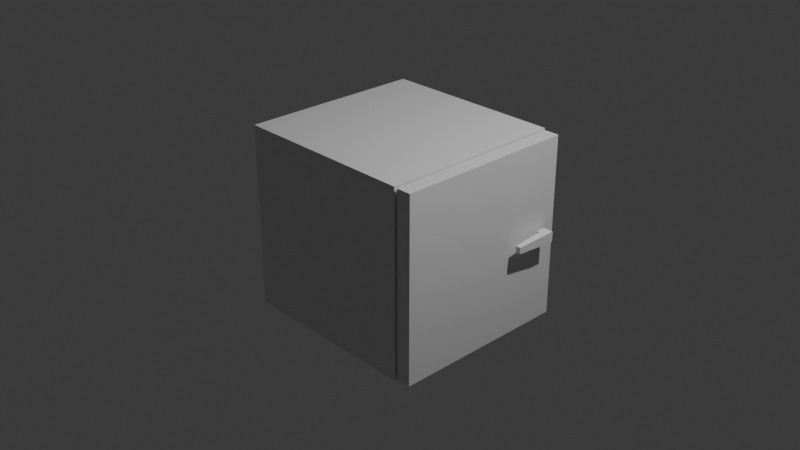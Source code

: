 # Source: Safe.blend  (saved by Blender 4.2.66; exported with 4.5.12 LTS)
import bpy
from mathutils import Matrix  # noqa: F401  (used for matrix-valued properties, if any)

bpy.ops.wm.read_factory_settings(use_empty=True)
scene = bpy.context.scene
scene.name = 'Scene'

# ---- collections
col_collection = bpy.data.collections.new('Collection'); scene.collection.children.link(col_collection)

# ---- materials (node trees are filled in below, after node groups)
mat_material = bpy.data.materials.new('Material')
mat_material.alpha_threshold = 0.0
mat_material.roughness = 0.5
mat_material.line_color = (0.0, 0.0, 0.0, 1.0)

# ---- material node trees
mat_material.use_nodes = True; mat_material.node_tree.nodes.clear()
_N = mat_material.node_tree.nodes; _L = mat_material.node_tree.links
n0 = _N.new('ShaderNodeOutputMaterial'); n0.name = 'Material Output'; n0.location = (300, 300)
n1 = _N.new('ShaderNodeBsdfPrincipled'); n1.name = 'Principled BSDF'; n1.location = (10, 300)
n1.inputs[3].default_value = 1.45
_L.new(n1.outputs[0], n0.inputs[0])
n0.is_active_output = True

# ---- world
world_world = bpy.data.worlds.new('World'); scene.world = world_world
world_world.use_nodes = True; world_world.node_tree.nodes.clear()
_N = world_world.node_tree.nodes; _L = world_world.node_tree.links
n0 = _N.new('ShaderNodeOutputWorld'); n0.name = 'World Output'; n0.location = (300, 300)
n1 = _N.new('ShaderNodeBackground'); n1.name = 'Background'; n1.location = (10, 300)
n1.inputs[0].default_value = (0.05088, 0.05088, 0.05088, 1.0)
_L.new(n1.outputs[0], n0.inputs[0])
n0.is_active_output = True
world_world.color = (0.05088, 0.05088, 0.05088)
world_world.sun_shadow_jitter_overblur = 0.0

# ---- cameras
cam_camera = bpy.data.cameras.new('Camera')
cam_camera.clip_end = 100.0
cam_camera.ortho_scale = 7.314

# ---- lights
light_light = bpy.data.lights.new('Light', 'POINT')
light_light.energy = 1000.0
light_light.shadow_soft_size = 0.1

# ---- meshes
me_cube = bpy.data.meshes.new('Cube')
me_cube.from_pydata([(1.0, 1.0, 1.0), (-0.8235, -0.7922, -0.7922), (1.0, 1.0, -1.0), (-0.8235, -0.7922, 0.7922), (1.0, -1.0, 1.0), (-0.8235, 0.7922, -0.7922), (1.0, -1.0, -1.0), (-0.8235, 0.7922, 0.7922), (-1.0, 1.0, 1.0), (-1.0, 1.0, -1.0), (-1.0, -1.0, 1.0), (-1.0, -1.0, -1.0), (1.0, -0.7922, -0.7922), (1.0, 0.7922, -0.7922), (1.0, -0.7922, 0.7922), (1.0, 0.7922, 0.7922)], [], [(0, 8, 10, 4), (6, 4, 10, 11), (11, 10, 8, 9), (9, 2, 6, 11), (4, 6, 2, 0, 15, 13, 12, 14), (15, 0, 4, 14), (9, 8, 0, 2), (1, 5, 7, 3), (15, 7, 5, 13), (12, 1, 3, 14), (5, 1, 12, 13), (3, 7, 15, 14)])
_uv = me_cube.uv_layers.new(name='UVMap')
_uv.uv.foreach_set('vector', [0.625, 0.5, 0.875, 0.5, 0.875, 0.75, 0.625, 0.75, 0.375, 0.75, 0.625, 0.75, 0.625, 1.0, 0.375, 1.0, 0.375, 0.0, 0.625, 0.0, 0.625, 0.25, 0.375, 0.25, 0.125, 0.5, 0.375, 0.5, 0.375, 0.75, 0.125, 0.75, 0.625, 0.75, 0.375, 0.75, 0.375, 0.5, 0.625, 0.5, 0.599, 0.526, 0.401, 0.526, 0.401, 0.724, 0.599, 0.724, 0.599, 0.526, 0.625, 0.5, 0.625, 0.75, 0.599, 0.724, 0.375, 0.25, 0.625, 0.25, 0.625, 0.5, 0.375, 0.5, 0.375, 0.0, 0.375, 0.25, 0.625, 0.25, 0.625, 0.0, 0.625, 0.4955, 0.625, 0.25, 0.375, 0.25, 0.375, 0.4955, 0.375, 0.7545, 0.375, 1.0, 0.625, 1.0, 0.625, 0.7545, 0.125, 0.5, 0.125, 0.75, 0.3705, 0.75, 0.3705, 0.5, 0.875, 0.75, 0.875, 0.5, 0.6295, 0.5, 0.6295, 0.75])
me_cube.materials.append(mat_material)
me_cube.use_mirror_vertex_groups = False
me_cube.update()
me_cube_002 = bpy.data.meshes.new('Cube.002')
me_cube_002.from_pydata([(-1.0, -1.0, -1.0), (-1.0, -1.0, 1.0), (-1.0, 1.0, -1.0), (-1.0, 1.0, 1.0), (1.0, -1.0, -1.0), (1.0, -1.0, 1.0), (1.0, 1.0, -1.0), (1.0, 1.0, 1.0)], [], [(0, 1, 3, 2), (2, 3, 7, 6), (6, 7, 5, 4), (4, 5, 1, 0), (2, 6, 4, 0), (7, 3, 1, 5)])
_uv = me_cube_002.uv_layers.new(name='UVMap')
_uv.uv.foreach_set('vector', [0.375, 0.0, 0.625, 0.0, 0.625, 0.25, 0.375, 0.25, 0.375, 0.25, 0.625, 0.25, 0.625, 0.5, 0.375, 0.5, 0.375, 0.5, 0.625, 0.5, 0.625, 0.75, 0.375, 0.75, 0.375, 0.75, 0.625, 0.75, 0.625, 1.0, 0.375, 1.0, 0.125, 0.5, 0.375, 0.5, 0.375, 0.75, 0.125, 0.75, 0.625, 0.5, 0.875, 0.5, 0.875, 0.75, 0.625, 0.75])
me_cube_002.update()
me_cube_003 = bpy.data.meshes.new('Cube.003')
me_cube_003.from_pydata([(0.834, -0.7701, 0.7701), (0.834, -0.7701, -0.7701), (0.834, 0.7701, 0.7701), (0.834, 0.7701, -0.7701), (1.021, -0.7701, 0.7701), (1.021, -0.7701, -0.7701), (1.021, 0.7701, 0.7701), (1.021, 0.7701, -0.7701), (1.021, -0.9858, 0.9858), (1.021, -0.9858, -0.9858), (1.021, 0.9858, 0.9858), (1.021, 0.9858, -0.9858), (1.179, -0.9858, 0.9858), (1.179, -0.9858, -0.9858), (1.179, 0.9858, 0.9858), (1.179, 0.9858, -0.9858)], [], [(0, 2, 3, 1), (7, 6, 10, 11), (3, 2, 6, 7), (0, 1, 5, 4), (1, 3, 7, 5), (2, 0, 4, 6), (9, 11, 15, 13), (4, 5, 9, 8), (5, 7, 11, 9), (6, 4, 8, 10), (12, 13, 15, 14), (10, 8, 12, 14), (11, 10, 14, 15), (8, 9, 13, 12)])
_uv = me_cube_003.uv_layers.new(name='UVMap')
_uv.uv.foreach_set('vector', [0.0, 0.0, 0.0, 1.0, 1.0, 1.0, 1.0, 0.0, 1.0, 1.0, 0.0, 1.0, 0.0, 1.0, 1.0, 1.0, 1.0, 1.0, 0.0, 1.0, 0.0, 1.0, 1.0, 1.0, 0.0, 0.0, 1.0, 0.0, 1.0, 0.0, 0.0, 0.0, 1.0, 0.0, 1.0, 1.0, 1.0, 1.0, 1.0, 0.0, 0.0, 1.0, 0.0, 0.0, 0.0, 0.0, 0.0, 1.0, 1.0, 0.0, 1.0, 1.0, 1.0, 1.0, 1.0, 0.0, 0.0, 0.0, 1.0, 0.0, 1.0, 0.0, 0.0, 0.0, 1.0, 0.0, 1.0, 1.0, 1.0, 1.0, 1.0, 0.0, 0.0, 1.0, 0.0, 0.0, 0.0, 0.0, 0.0, 1.0, 0.0, 0.0, 1.0, 0.0, 1.0, 1.0, 0.0, 1.0, 0.0, 1.0, 0.0, 0.0, 0.0, 0.0, 0.0, 1.0, 1.0, 1.0, 0.0, 1.0, 0.0, 1.0, 1.0, 1.0, 0.0, 0.0, 1.0, 0.0, 1.0, 0.0, 0.0, 0.0])
me_cube_003.materials.append(mat_material)
me_cube_003.use_mirror_vertex_groups = False
me_cube_003.update()
me_plane = bpy.data.meshes.new('Plane')
me_plane.from_pydata([(-1.0, -1.0, 0.0), (1.0, -1.0, 0.0), (-1.0, 1.0, 0.0), (1.0, 1.0, 0.0), (-1.0, -1.0, 2.153), (1.0, -1.0, 2.153), (-1.0, 1.0, 2.153), (1.0, 1.0, 2.153), (-1.0, -1.0, 0.6061), (-1.0, 1.0, 0.6061), (1.0, 1.0, 0.6061), (1.0, -1.0, 0.6061), (-0.6368, -7.519, 1.872), (0.6368, -7.519, 1.872), (-0.6368, -7.519, 0.8871), (0.6368, -7.519, 0.8871)], [], [(0, 2, 3, 1), (4, 5, 7, 6), (9, 8, 4, 6), (10, 9, 6, 7), (11, 5, 13, 15), (11, 10, 7, 5), (1, 3, 10, 11), (0, 1, 11, 8), (3, 2, 9, 10), (2, 0, 8, 9), (14, 15, 13, 12), (5, 4, 12, 13), (4, 8, 14, 12), (8, 11, 15, 14)])
_uv = me_plane.uv_layers.new(name='UVMap')
_uv.uv.foreach_set('vector', [0.0, 0.0, 0.0, 1.0, 1.0, 1.0, 1.0, 0.0, 0.0, 0.0, 1.0, 0.0, 1.0, 1.0, 0.0, 1.0, 0.0, 1.0, 0.0, 0.0, 0.0, 0.0, 0.0, 1.0, 1.0, 1.0, 0.0, 1.0, 0.0, 1.0, 1.0, 1.0, 1.0, 0.0, 1.0, 0.0, 1.0, 0.0, 1.0, 0.0, 1.0, 0.0, 1.0, 1.0, 1.0, 1.0, 1.0, 0.0, 1.0, 0.0, 1.0, 1.0, 1.0, 1.0, 1.0, 0.0, 0.0, 0.0, 1.0, 0.0, 1.0, 0.0, 0.0, 0.0, 1.0, 1.0, 0.0, 1.0, 0.0, 1.0, 1.0, 1.0, 0.0, 1.0, 0.0, 0.0, 0.0, 0.0, 0.0, 1.0, 0.0, 0.0, 1.0, 0.0, 1.0, 0.0, 0.0, 0.0, 1.0, 0.0, 0.0, 0.0, 0.0, 0.0, 1.0, 0.0, 0.0, 0.0, 0.0, 0.0, 0.0, 0.0, 0.0, 0.0, 0.0, 0.0, 1.0, 0.0, 1.0, 0.0, 0.0, 0.0])
me_plane.update()

# ---- objects
ob_safe = bpy.data.objects.new('Safe', me_cube)
ob_light = bpy.data.objects.new('Light', light_light)
ob_camera = bpy.data.objects.new('Camera', cam_camera)
ob_cube_001 = bpy.data.objects.new('Cube.001', me_cube_002)
ob_safe_door = bpy.data.objects.new('Safe Door', me_cube_003)
ob_plane = bpy.data.objects.new('Plane', me_plane)

# ---- transforms, parenting, visibility, modifiers, constraints
ob_safe.location = (0.0, 0.0, 0.0)
ob_safe.lock_rotations_4d = False
ob_safe.empty_display_type = 'ARROWS'
ob_safe.lineart.crease_threshold = 0.0
ob_light.location = (4.076, 1.005, 5.904)
ob_light.rotation_euler = (0.6503, 0.05522, 1.866)
ob_light.lock_rotations_4d = False
ob_light.empty_display_type = 'ARROWS'
ob_light.color = (0.0, 0.0, 0.0, 0.0)
ob_light.lineart.crease_threshold = 0.0
ob_camera.location = (7.359, -6.926, 4.958)
ob_camera.rotation_euler = (1.109, 0.0, 0.8149)
ob_camera.lock_rotations_4d = False
ob_camera.empty_display_type = 'ARROWS'
ob_camera.color = (0.0, 0.0, 0.0, 0.0)
ob_camera.display_type = 'WIRE'
ob_camera.lineart.crease_threshold = 0.0
ob_cube_001.location = (0.1048, 0.0, 0.0)
ob_cube_001.scale = (0.9283, 0.7922, 0.7922)
ob_safe_door.location = (0.0, 0.0, 0.0)
ob_safe_door.lock_rotations_4d = False
ob_safe_door.empty_display_type = 'ARROWS'
ob_safe_door.lineart.crease_threshold = 0.0
ob_plane.location = (1.204, 0.7665, 0.0)
ob_plane.rotation_euler = (0.0, 1.571, 0.0)
ob_plane.scale = (0.05398, 0.05398, 0.05398)

# ---- collection membership
col_collection.objects.link(ob_safe)
col_collection.objects.link(ob_light)
col_collection.objects.link(ob_camera)
col_collection.objects.link(ob_cube_001)
col_collection.objects.link(ob_safe_door)
col_collection.objects.link(ob_plane)

# ---- scene / render settings (as saved in the file)
scene.camera = ob_camera
scene.frame_start = 1; scene.frame_end = 250; scene.frame_set(1)
scene.render.engine = 'BLENDER_EEVEE_NEXT'
bpy.context.view_layer.update()
